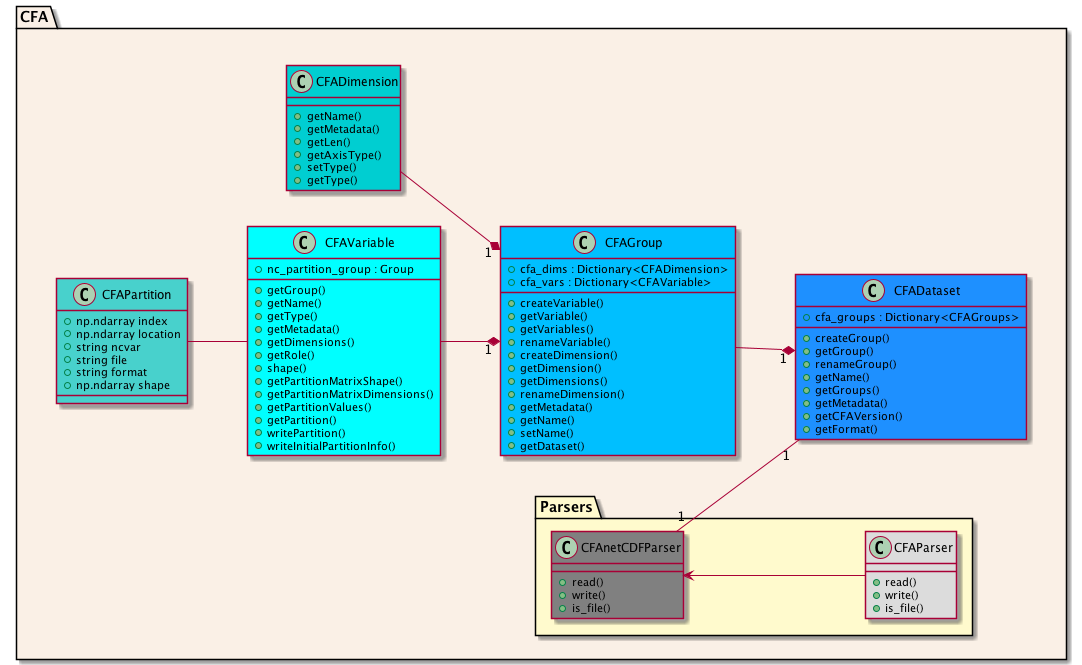

The diagram above was rendered by PlantUML. Its source (embedded in the PNG):
@startuml

left to right direction

package "CFA" as cfa #linen {
    together {
        class CFADataset #dodgerblue {
            +cfa_groups : Dictionary<CFAGroups>

            +createGroup()
            +getGroup()
            +renameGroup()
            +getName()
            +getGroups()
            +getMetadata()
            +getCFAVersion()
            +getFormat()
        }
        class CFAGroup #deepskyblue {
            +cfa_dims : Dictionary<CFADimension>
            +cfa_vars : Dictionary<CFAVariable>

            +createVariable()
            +getVariable()
            +getVariables()
            +renameVariable()
            +createDimension()
            +getDimension()
            +getDimensions()
            +renameDimension()
            +getMetadata()
            +getName()
            +setName()
            +getDataset()
        }
        class CFAVariable #cyan {
            +nc_partition_group : Group

            +getGroup()
            +getName()
            +getType()
            +getMetadata()
            +getDimensions()
            +getRole()
            +shape()
            +getPartitionMatrixShape()
            +getPartitionMatrixDimensions()
            +getPartitionValues()
            +getPartition()
            +writePartition()
            +writeInitialPartitionInfo()
        }
        class CFADimension #darkturquoise {
            +getName()
            +getMetadata()
            +getLen()
            +getAxisType()
            +setType()
            +getType()
        }

        class CFAPartition #mediumturquoise{
            +np.ndarray index
            +np.ndarray location
            +string ncvar
            +string file
            +string format
            +np.ndarray shape
        }
    }
    CFAGroup --* "1" CFADataset
    CFADimension --* "1" CFAGroup
    CFAVariable --* "1" CFAGroup
    CFAPartition -- CFAVariable

    package Parsers #lemonchiffon{
        class CFAParser #gainsboro {
            +read()
            +write()
            +is_file()
        }
        class CFAnetCDFParser #gray {
            +read()
            +write()
            +is_file()
        }
        CFAnetCDFParser <-- CFAParser
    }
    CFAnetCDFParser "1" -- "1" CFADataset
}

@enduml